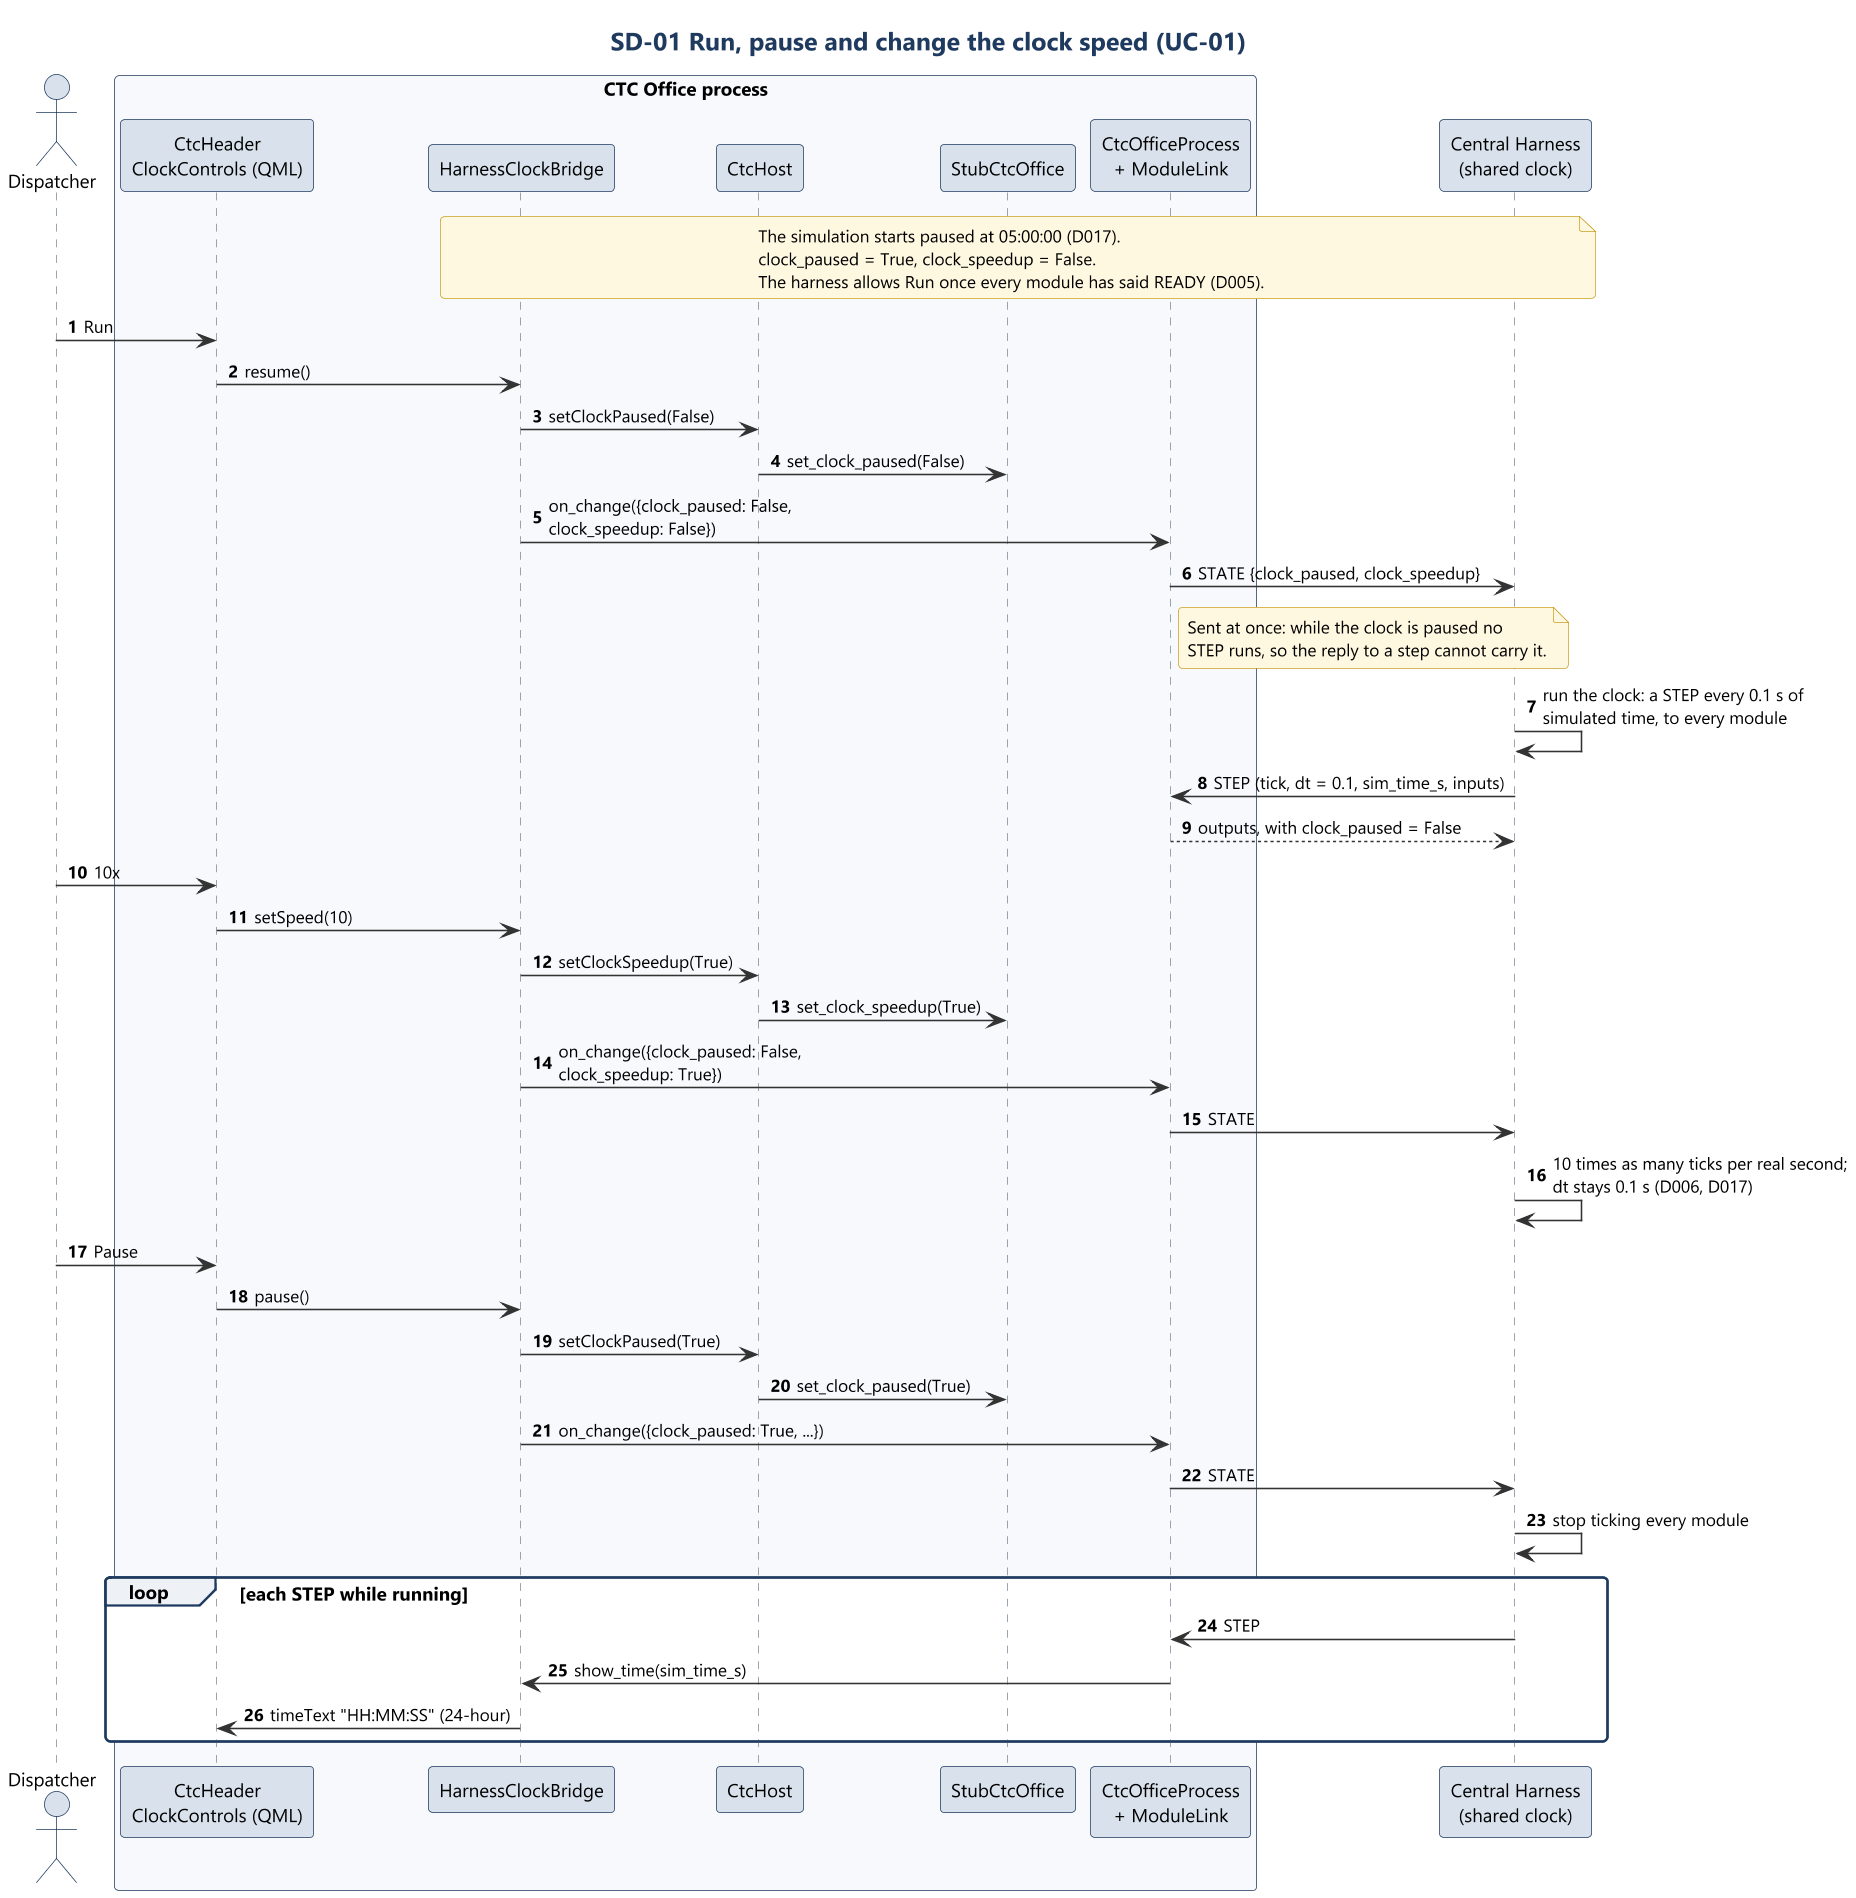

The diagram above was rendered by PlantUML. Its source (embedded in the PNG):
@startuml sd01_clock
!include ../style.iuml
title SD-01 Run, pause and change the clock speed (UC-01)
autonumber

actor Dispatcher as D
box "CTC Office process" #F7F9FC
participant "CtcHeader\nClockControls (QML)" as UI
participant "HarnessClockBridge" as Clock
participant "CtcHost" as Host
participant "StubCtcOffice" as Model
participant "CtcOfficeProcess\n+ ModuleLink" as Proc
end box
participant "Central Harness\n(shared clock)" as H

note over Clock, H
  The simulation starts paused at 05:00:00 (D017).
  clock_paused = True, clock_speedup = False.
  The harness allows Run once every module has said READY (D005).
end note

D -> UI : Run
UI -> Clock : resume()
Clock -> Host : setClockPaused(False)
Host -> Model : set_clock_paused(False)
Clock -> Proc : on_change({clock_paused: False,\nclock_speedup: False})
Proc -> H : STATE {clock_paused, clock_speedup}
note right of Proc
  Sent at once: while the clock is paused no
  STEP runs, so the reply to a step cannot carry it.
end note
H -> H : run the clock: a STEP every 0.1 s of\nsimulated time, to every module
H -> Proc : STEP (tick, dt = 0.1, sim_time_s, inputs)
Proc --> H : outputs, with clock_paused = False

D -> UI : 10x
UI -> Clock : setSpeed(10)
Clock -> Host : setClockSpeedup(True)
Host -> Model : set_clock_speedup(True)
Clock -> Proc : on_change({clock_paused: False,\nclock_speedup: True})
Proc -> H : STATE
H -> H : 10 times as many ticks per real second;\ndt stays 0.1 s (D006, D017)

D -> UI : Pause
UI -> Clock : pause()
Clock -> Host : setClockPaused(True)
Host -> Model : set_clock_paused(True)
Clock -> Proc : on_change({clock_paused: True, ...})
Proc -> H : STATE
H -> H : stop ticking every module
loop each STEP while running
  H -> Proc : STEP
  Proc -> Clock : show_time(sim_time_s)
  Clock -> UI : timeText "HH:MM:SS" (24-hour)
end
@enduml